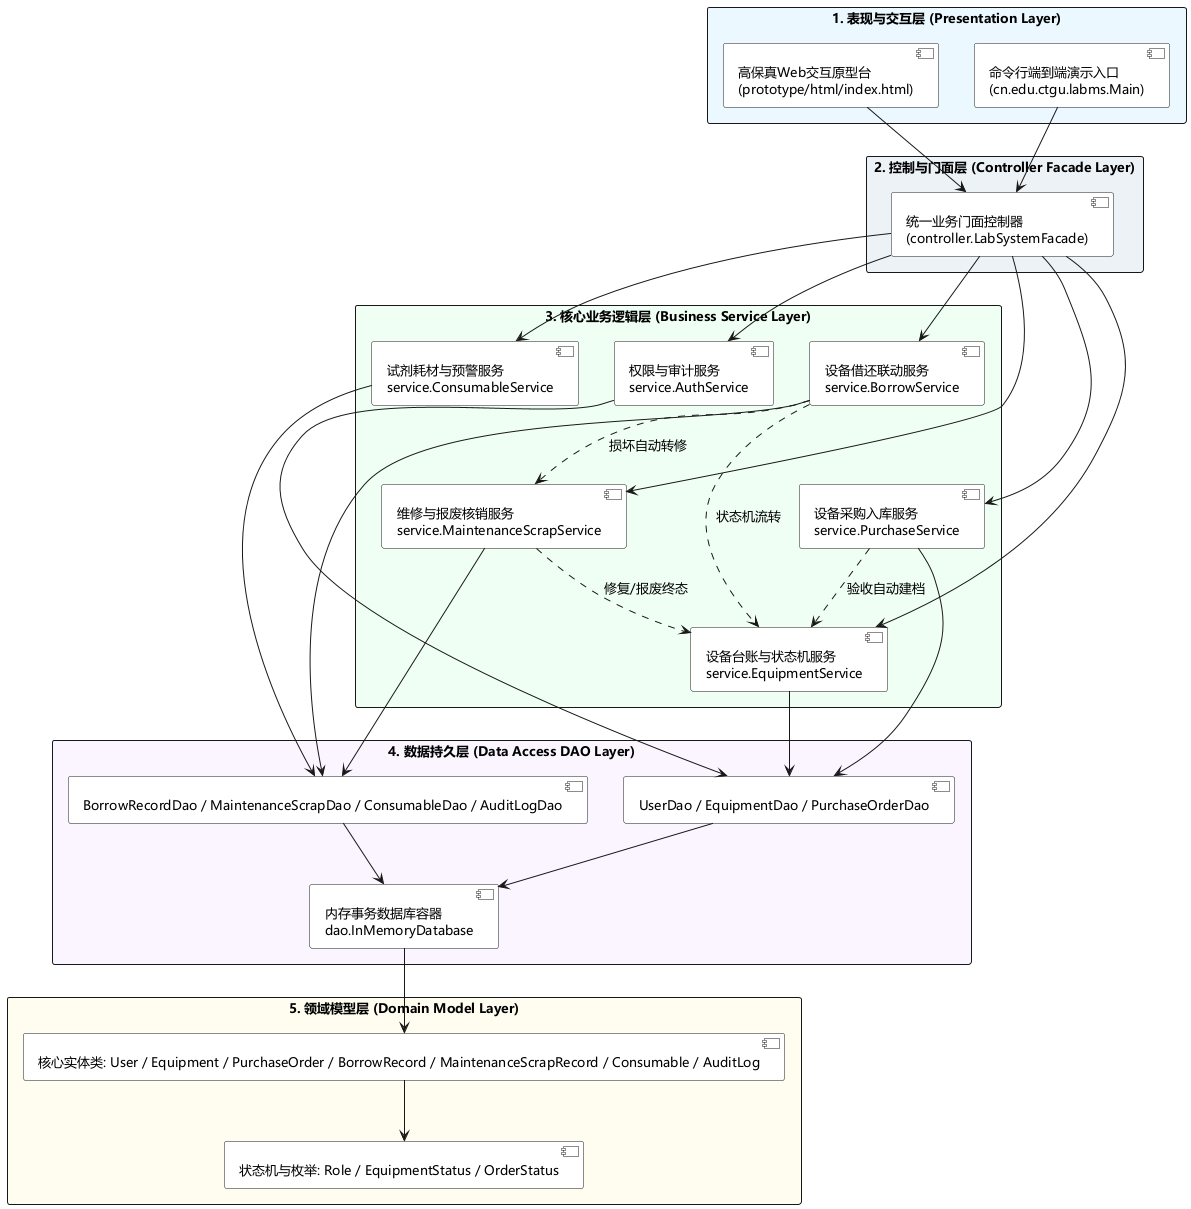

The diagram above was rendered by PlantUML. Its source (embedded in the PNG):
@startuml
skinparam backgroundColor #FFFFFF
skinparam defaultFontName "Microsoft YaHei"
skinparam defaultFontSize 13
skinparam shadowing false
skinparam packageStyle rectangle

package "1. 表现与交互层 (Presentation Layer)" #EBF8FF {
  [高保真Web交互原型台\n(prototype/html/index.html)] as UI_Web #FFFFFF
  [命令行端到端演示入口\n(cn.edu.ctgu.labms.Main)] as UI_CLI #FFFFFF
}

package "2. 控制与门面层 (Controller Facade Layer)" #EDF2F7 {
  [统一业务门面控制器\n(controller.LabSystemFacade)] as Ctrl_Facade #FFFFFF
}

package "3. 核心业务逻辑层 (Business Service Layer)" #F0FFF4 {
  [权限与审计服务\nservice.AuthService] as S_Auth #FFFFFF
  [设备台账与状态机服务\nservice.EquipmentService] as S_Eq #FFFFFF
  [设备采购入库服务\nservice.PurchaseService] as S_Pur #FFFFFF
  [设备借还联动服务\nservice.BorrowService] as S_Bor #FFFFFF
  [维修与报废核销服务\nservice.MaintenanceScrapService] as S_Maint #FFFFFF
  [试剂耗材与预警服务\nservice.ConsumableService] as S_Con #FFFFFF
}

package "4. 数据持久层 (Data Access DAO Layer)" #FAF5FF {
  [UserDao / EquipmentDao / PurchaseOrderDao] as D_1 #FFFFFF
  [BorrowRecordDao / MaintenanceScrapDao / ConsumableDao / AuditLogDao] as D_2 #FFFFFF
  [内存事务数据库容器\ndao.InMemoryDatabase] as D_DB #FFFFFF
}

package "5. 领域模型层 (Domain Model Layer)" #FFFDF0 {
  [核心实体类: User / Equipment / PurchaseOrder / BorrowRecord / MaintenanceScrapRecord / Consumable / AuditLog] as Dom_E #FFFFFF
  [状态机与枚举: Role / EquipmentStatus / OrderStatus] as Dom_Enum #FFFFFF
}

UI_Web --> Ctrl_Facade
UI_CLI --> Ctrl_Facade

Ctrl_Facade --> S_Auth
Ctrl_Facade --> S_Eq
Ctrl_Facade --> S_Pur
Ctrl_Facade --> S_Bor
Ctrl_Facade --> S_Maint
Ctrl_Facade --> S_Con

S_Pur ..> S_Eq : 验收自动建档
S_Bor ..> S_Eq : 状态机流转
S_Bor ..> S_Maint : 损坏自动转修
S_Maint ..> S_Eq : 修复/报废终态

S_Auth --> D_1
S_Eq --> D_1
S_Pur --> D_1
S_Bor --> D_2
S_Maint --> D_2
S_Con --> D_2
D_1 --> D_DB
D_2 --> D_DB
D_DB --> Dom_E
Dom_E --> Dom_Enum
@enduml